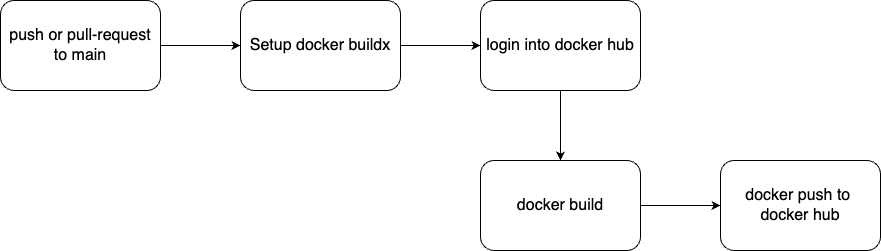

The diagram above was exported from draw.io. Its source (the exported page's mxGraphModel, read from the mxfile embedded in the PNG):
<mxGraphModel dx="1554" dy="862" grid="1" gridSize="10" guides="1" tooltips="1" connect="1" arrows="1" fold="1" page="1" pageScale="1" pageWidth="1169" pageHeight="827" math="0" shadow="0">
  <root>
    <mxCell id="0" />
    <mxCell id="1" parent="0" />
    <mxCell id="2" value="" style="edgeStyle=orthogonalEdgeStyle;rounded=0;orthogonalLoop=1;jettySize=auto;html=1;" edge="1" source="3" target="7" parent="1">
      <mxGeometry relative="1" as="geometry" />
    </mxCell>
    <mxCell id="3" value="&lt;font style=&quot;font-size: 16px;&quot;&gt;Setup docker buildx&lt;/font&gt;" style="rounded=1;whiteSpace=wrap;html=1;" vertex="1" parent="1">
      <mxGeometry x="280" y="150" width="160" height="90" as="geometry" />
    </mxCell>
    <mxCell id="4" value="" style="edgeStyle=orthogonalEdgeStyle;rounded=0;orthogonalLoop=1;jettySize=auto;html=1;" edge="1" source="5" target="3" parent="1">
      <mxGeometry relative="1" as="geometry" />
    </mxCell>
    <mxCell id="5" value="&lt;span style=&quot;font-size: 16px;&quot;&gt;push or pull-request to main&lt;/span&gt;" style="rounded=1;whiteSpace=wrap;html=1;" vertex="1" parent="1">
      <mxGeometry x="40" y="150" width="160" height="90" as="geometry" />
    </mxCell>
    <mxCell id="6" value="" style="edgeStyle=orthogonalEdgeStyle;rounded=0;orthogonalLoop=1;jettySize=auto;html=1;" edge="1" source="7" target="9" parent="1">
      <mxGeometry relative="1" as="geometry" />
    </mxCell>
    <mxCell id="7" value="&lt;span style=&quot;font-size: 16px;&quot;&gt;login into docker hub&lt;/span&gt;" style="rounded=1;whiteSpace=wrap;html=1;" vertex="1" parent="1">
      <mxGeometry x="520" y="150" width="160" height="90" as="geometry" />
    </mxCell>
    <mxCell id="8" value="" style="edgeStyle=orthogonalEdgeStyle;rounded=0;orthogonalLoop=1;jettySize=auto;html=1;" edge="1" source="9" target="10" parent="1">
      <mxGeometry relative="1" as="geometry" />
    </mxCell>
    <mxCell id="9" value="&lt;span style=&quot;font-size: 16px;&quot;&gt;docker build&lt;/span&gt;" style="rounded=1;whiteSpace=wrap;html=1;" vertex="1" parent="1">
      <mxGeometry x="520" y="310" width="160" height="90" as="geometry" />
    </mxCell>
    <mxCell id="10" value="&lt;span style=&quot;font-size: 16px;&quot;&gt;docker push to&amp;nbsp;&lt;/span&gt;&lt;div&gt;&lt;span style=&quot;font-size: 16px;&quot;&gt;docker hub&lt;/span&gt;&lt;/div&gt;" style="rounded=1;whiteSpace=wrap;html=1;" vertex="1" parent="1">
      <mxGeometry x="760" y="310" width="160" height="90" as="geometry" />
    </mxCell>
  </root>
</mxGraphModel>